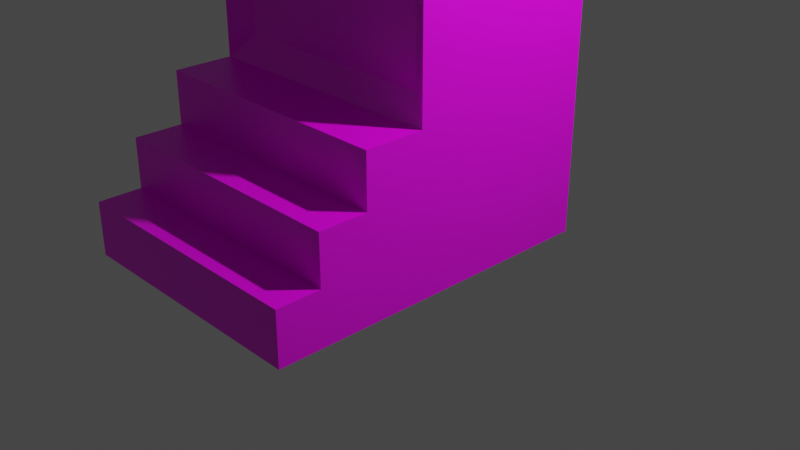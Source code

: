# Source: pedestal.blend  (saved by Blender 2.81.16; exported with 4.5.12 LTS)
import bpy
from mathutils import Matrix  # noqa: F401  (used for matrix-valued properties, if any)

bpy.ops.wm.read_factory_settings(use_empty=True)
scene = bpy.context.scene
scene.name = 'Scene'

# ---- collections
col_collection = bpy.data.collections.new('Collection'); scene.collection.children.link(col_collection)

# ---- images (referenced by path relative to the original .blend; pixels are not part of the script)
import os
ASSET_DIR = os.environ.get("B2B_ASSET_DIR", "")  # directory of the original .blend (textures are referenced by path, not embedded)
HERE = os.path.dirname(os.path.abspath(__file__))  # packed textures are extracted next to this script under _unpacked/

def load_image(name, relpath, width, height, colorspace="sRGB"):
    """Load a texture the original file referenced (path relative to the .blend, or extracted next to this script)."""
    p = next((c for c in (os.path.join(HERE, relpath), os.path.join(ASSET_DIR, relpath)) if relpath and os.path.exists(c)), "")
    if p:
        img = bpy.data.images.load(p, check_existing=True)
        img.name = name
    else:  # same state as the original file: an image datablock whose file is absent (Cycles renders it pink)
        img = bpy.data.images.new(name, width, height)
        img.source = "FILE"
        img.filepath = "//" + (relpath or name)
    img.colorspace_settings.name = colorspace
    return img
img_marble_jpg = load_image('marble.jpg', 'marble.jpg', 1024, 1024, 'sRGB')

# ---- materials (node trees are filled in below, after node groups)
mat_material = bpy.data.materials.new('Material')
mat_material.alpha_threshold = 0.0
mat_material.use_transparent_shadow = False
mat_material.line_color = (0.0, 0.0, 0.0, 1.0)

# ---- material node trees
mat_material.use_nodes = True; mat_material.node_tree.nodes.clear()
_N = mat_material.node_tree.nodes; _L = mat_material.node_tree.links
n0 = _N.new('ShaderNodeOutputMaterial'); n0.name = 'Material Output'; n0.location = (300, 300)
n1 = _N.new('ShaderNodeBsdfPrincipled'); n1.name = 'Principled BSDF'; n1.location = (10, 300)
n1.distribution = 'GGX'
n1.subsurface_method = 'BURLEY'
n1.inputs[2].default_value = 0.4
n1.inputs[3].default_value = 1.45
n1.inputs[27].default_value = (0.0, 0.0, 0.0, 1.0)
n1.inputs[28].default_value = 1.0
n2 = _N.new('ShaderNodeTexImage'); n2.name = 'Image Texture'; n2.location = (-405, 243)
n2.image = img_marble_jpg
_L.new(n1.outputs[0], n0.inputs[0])
_L.new(n2.outputs[0], n1.inputs[0])
n0.is_active_output = True

# ---- world
world_world = bpy.data.worlds.new('World'); scene.world = world_world
world_world.use_nodes = True; world_world.node_tree.nodes.clear()
_N = world_world.node_tree.nodes; _L = world_world.node_tree.links
n0 = _N.new('ShaderNodeOutputWorld'); n0.name = 'World Output'; n0.location = (300, 300)
n1 = _N.new('ShaderNodeBackground'); n1.name = 'Background'; n1.location = (10, 300)
n1.inputs[0].default_value = (0.05088, 0.05088, 0.05088, 1.0)
_L.new(n1.outputs[0], n0.inputs[0])
n0.is_active_output = True
world_world.color = (0.05088, 0.05088, 0.05088)
world_world.use_sun_shadow = False
world_world.sun_shadow_jitter_overblur = 0.0

# ---- cameras
cam_camera = bpy.data.cameras.new('Camera')
cam_camera.clip_end = 100.0
cam_camera.ortho_scale = 7.314

# ---- lights
light_light = bpy.data.lights.new('Light', 'POINT')
light_light.transmission_factor = 0.0
light_light.energy = 1000.0
light_light.shadow_soft_size = 0.1
light_light.shadow_maximum_resolution = 0.006
light_light.use_absolute_resolution = True

# ---- meshes
me_cube = bpy.data.meshes.new('Cube')
me_cube.from_pydata([(-1.105, -0.8541, 4.315), (-1.338, -1.0, 0.006357), (-1.338, 1.0, 4.558), (-1.338, 1.0, 0.006357), (1.105, -0.8541, 4.315), (1.338, -1.0, 0.006357), (1.338, 1.0, 4.558), (1.338, 1.0, 0.006357), (-1.338, -1.0, 0.5603), (1.338, 1.0, 0.5603), (-1.338, 1.0, 0.5603), (1.338, -1.0, 0.5603), (1.338, 1.0, 1.075), (-1.338, -1.0, 1.075), (-1.338, 1.0, 1.075), (1.338, -1.0, 1.075), (1.338, 1.0, 1.616), (-1.105, -0.8541, 1.859), (-1.338, 1.0, 1.616), (1.105, -0.8541, 1.859), (-1.338, -2.568, 0.006357), (1.338, -2.568, 0.006357), (-1.338, -2.568, 0.5603), (1.338, -2.568, 0.5603), (-1.338, -2.114, 1.075), (-1.338, -2.114, 0.5603), (1.338, -2.114, 1.075), (1.338, -2.114, 0.5603), (-1.338, -1.612, 1.616), (-1.338, -1.612, 1.075), (1.338, -1.612, 1.616), (1.338, -1.612, 1.075), (1.338, -1.0, 4.558), (-1.338, -1.0, 4.558), (-1.338, -1.0, 1.616), (1.338, -1.0, 1.616)], [], [(33, 32, 6, 2), (18, 2, 6, 16), (16, 6, 32, 35), (5, 1, 3, 7), (34, 33, 2, 18), (19, 4, 0, 17), (8, 1, 20, 22), (1, 8, 10, 3), (7, 9, 11, 5), (3, 10, 9, 7), (11, 15, 26, 27), (8, 13, 14, 10), (9, 12, 15, 11), (10, 14, 12, 9), (13, 15, 31, 29), (13, 34, 18, 14), (12, 16, 35, 15), (14, 18, 16, 12), (21, 23, 22, 20), (5, 11, 23, 21), (11, 8, 22, 23), (1, 5, 21, 20), (27, 26, 24, 25), (15, 13, 24, 26), (8, 11, 27, 25), (13, 8, 25, 24), (31, 30, 28, 29), (15, 35, 30, 31), (34, 13, 29, 28), (35, 34, 28, 30), (0, 4, 32, 33), (17, 0, 33, 34), (4, 19, 35, 32), (19, 17, 34, 35)])
_uv = me_cube.uv_layers.new(name='UVMap')
_uv.uv.foreach_set('vector', [0.625, 0.5, 0.875, 0.5, 0.875, 0.75, 0.625, 0.75, 0.4634, 0.75, 0.625, 0.75, 0.625, 1.0, 0.4634, 1.0, 0.4634, 0.0, 0.625, 0.0, 0.625, 0.25, 0.4634, 0.25, 0.125, 0.5, 0.375, 0.5, 0.375, 0.75, 0.125, 0.75, 0.4634, 0.5, 0.625, 0.5, 0.625, 0.75, 0.4634, 0.75, 0.4715, 0.2638, 0.6169, 0.2638, 0.6169, 0.4862, 0.4715, 0.4862, 0.4054, 0.5, 0.375, 0.5, 0.375, 0.5, 0.4054, 0.5, 0.375, 0.5, 0.4054, 0.5, 0.4054, 0.75, 0.375, 0.75, 0.375, 0.0, 0.4054, 0.0, 0.4054, 0.25, 0.375, 0.25, 0.375, 0.75, 0.4054, 0.75, 0.4054, 1.0, 0.375, 1.0, 0.4054, 0.25, 0.4337, 0.25, 0.4337, 0.25, 0.4054, 0.25, 0.4054, 0.5, 0.4337, 0.5, 0.4337, 0.75, 0.4054, 0.75, 0.4054, 0.0, 0.4337, 0.0, 0.4337, 0.25, 0.4054, 0.25, 0.4054, 0.75, 0.4337, 0.75, 0.4337, 1.0, 0.4054, 1.0, 0.4337, 0.5, 0.4337, 0.25, 0.4337, 0.25, 0.4337, 0.5, 0.4337, 0.5, 0.4634, 0.5, 0.4634, 0.75, 0.4337, 0.75, 0.4337, 0.0, 0.4634, 0.0, 0.4634, 0.25, 0.4337, 0.25, 0.4337, 0.75, 0.4634, 0.75, 0.4634, 1.0, 0.4337, 1.0, 0.375, 0.25, 0.4054, 0.25, 0.4054, 0.5, 0.375, 0.5, 0.375, 0.25, 0.4054, 0.25, 0.4054, 0.25, 0.375, 0.25, 0.4054, 0.25, 0.4054, 0.5, 0.4054, 0.5, 0.4054, 0.25, 0.375, 0.5, 0.125, 0.5, 0.125, 0.5, 0.375, 0.5, 0.4054, 0.25, 0.4337, 0.25, 0.4337, 0.5, 0.4054, 0.5, 0.4337, 0.25, 0.4337, 0.5, 0.4337, 0.5, 0.4337, 0.25, 0.4054, 0.5, 0.4054, 0.25, 0.4054, 0.25, 0.4054, 0.5, 0.4337, 0.5, 0.4054, 0.5, 0.4054, 0.5, 0.4337, 0.5, 0.4337, 0.25, 0.4634, 0.25, 0.4634, 0.5, 0.4337, 0.5, 0.4337, 0.25, 0.4634, 0.25, 0.4634, 0.25, 0.4337, 0.25, 0.4634, 0.5, 0.4337, 0.5, 0.4337, 0.5, 0.4634, 0.5, 0.4634, 0.25, 0.4634, 0.5, 0.4634, 0.5, 0.4634, 0.25, 0.6169, 0.4862, 0.6169, 0.2638, 0.625, 0.25, 0.625, 0.5, 0.4715, 0.4862, 0.6169, 0.4862, 0.625, 0.5, 0.4634, 0.5, 0.6169, 0.2638, 0.4715, 0.2638, 0.4634, 0.25, 0.625, 0.25, 0.4715, 0.2638, 0.4715, 0.4862, 0.4634, 0.5, 0.4634, 0.25])
me_cube.materials.append(mat_material)
me_cube.use_remesh_preserve_volume = False
me_cube.use_remesh_preserve_attributes = False
me_cube.use_mirror_vertex_groups = False
me_cube.update()

# ---- objects
ob_cube = bpy.data.objects.new('Cube', me_cube)
ob_light = bpy.data.objects.new('Light', light_light)
ob_camera = bpy.data.objects.new('Camera', cam_camera)

# ---- transforms, parenting, visibility, modifiers, constraints
ob_cube.location = (0.0, 0.0, 0.0)
ob_cube.lock_rotations_4d = False
ob_cube.empty_display_type = 'ARROWS'
ob_cube.lineart.crease_threshold = 0.0
ob_light.location = (4.076, 1.005, 5.904)
ob_light.rotation_euler = (0.6503, 0.05522, 1.866)
ob_light.lock_rotations_4d = False
ob_light.empty_display_type = 'ARROWS'
ob_light.color = (0.0, 0.0, 0.0, 0.0)
ob_light.lineart.crease_threshold = 0.0
ob_camera.location = (7.359, -6.926, 4.958)
ob_camera.rotation_euler = (1.109, 0.0, 0.8149)
ob_camera.lock_rotations_4d = False
ob_camera.empty_display_type = 'ARROWS'
ob_camera.color = (0.0, 0.0, 0.0, 0.0)
ob_camera.display_type = 'WIRE'
ob_camera.lineart.crease_threshold = 0.0

# ---- collection membership
col_collection.objects.link(ob_cube)
col_collection.objects.link(ob_light)
col_collection.objects.link(ob_camera)

# ---- scene / render settings (as saved in the file)
scene.camera = ob_camera
scene.frame_start = 1; scene.frame_end = 250; scene.frame_set(1)
scene.render.engine = 'BLENDER_EEVEE_NEXT'
scene.cycles.use_denoising = False
scene.cycles.samples = 128
scene.cycles.sampling_pattern = 'TABULATED_SOBOL'
scene.cycles.use_adaptive_sampling = False
scene.cycles.use_light_tree = False
scene.view_settings.view_transform = 'Filmic'
bpy.context.view_layer.update()
